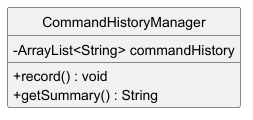

The diagram above was rendered by PlantUML. Its source (embedded in the PNG):
@startuml
'https://plantuml.com/class-diagram
hide circle
skinparam classAttributeIconSize 0

class CommandHistoryManager {
-ArrayList<String> commandHistory
+record() : void
+getSummary() : String
}

@enduml